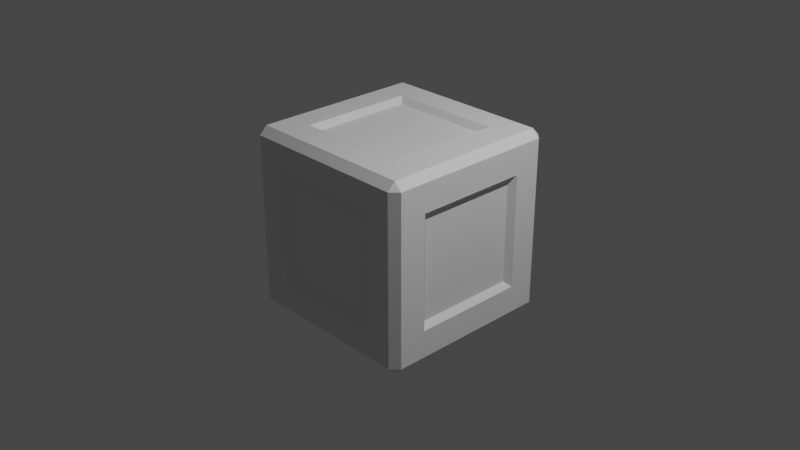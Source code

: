 # Source: cube.blend  (saved by Blender 2.81.16; exported with 4.5.12 LTS)
import bpy
from mathutils import Matrix  # noqa: F401  (used for matrix-valued properties, if any)

bpy.ops.wm.read_factory_settings(use_empty=True)
scene = bpy.context.scene
scene.name = 'Scene'

# ---- collections
col_collection = bpy.data.collections.new('Collection'); scene.collection.children.link(col_collection)

# ---- materials (node trees are filled in below, after node groups)
mat_grey = bpy.data.materials.new('Grey')
mat_grey.use_transparent_shadow = False
mat_grey.diffuse_color = (0.8412, 0.8412, 0.8412, 1.0)
mat_blue = bpy.data.materials.new('Blue')
mat_blue.use_transparent_shadow = False
mat_blue.diffuse_color = (0.004396, 0.03797, 0.08, 1.0)

# ---- material node trees
mat_grey.use_nodes = True; mat_grey.node_tree.nodes.clear()
_N = mat_grey.node_tree.nodes; _L = mat_grey.node_tree.links
n0 = _N.new('ShaderNodeOutputMaterial'); n0.name = 'Material Output'; n0.location = (300, 300)
n1 = _N.new('ShaderNodeBsdfPrincipled'); n1.name = 'Principled BSDF'; n1.location = (10, 300)
n1.distribution = 'GGX'
n1.subsurface_method = 'BURLEY'
n1.inputs[3].default_value = 1.45
n1.inputs[27].default_value = (0.0, 0.0, 0.0, 1.0)
n1.inputs[28].default_value = 1.0
_L.new(n1.outputs[0], n0.inputs[0])
n0.is_active_output = True
mat_blue.use_nodes = True; mat_blue.node_tree.nodes.clear()
_N = mat_blue.node_tree.nodes; _L = mat_blue.node_tree.links
n0 = _N.new('ShaderNodeOutputMaterial'); n0.name = 'Material Output'; n0.location = (300, 300)
n1 = _N.new('ShaderNodeBsdfPrincipled'); n1.name = 'Principled BSDF'; n1.location = (10, 300)
n1.distribution = 'GGX'
n1.subsurface_method = 'BURLEY'
n1.inputs[3].default_value = 1.45
n1.inputs[27].default_value = (0.0, 0.0, 0.0, 1.0)
n1.inputs[28].default_value = 1.0
_L.new(n1.outputs[0], n0.inputs[0])
n0.is_active_output = True

# ---- world
world_world = bpy.data.worlds.new('World'); scene.world = world_world
world_world.use_nodes = True; world_world.node_tree.nodes.clear()
_N = world_world.node_tree.nodes; _L = world_world.node_tree.links
n0 = _N.new('ShaderNodeOutputWorld'); n0.name = 'World Output'; n0.location = (300, 300)
n1 = _N.new('ShaderNodeBackground'); n1.name = 'Background'; n1.location = (10, 300)
n1.inputs[0].default_value = (0.05088, 0.05088, 0.05088, 1.0)
_L.new(n1.outputs[0], n0.inputs[0])
n0.is_active_output = True
world_world.color = (0.05088, 0.05088, 0.05088)
world_world.use_sun_shadow = False
world_world.sun_shadow_jitter_overblur = 0.0

# ---- cameras
cam_camera = bpy.data.cameras.new('Camera')
cam_camera.clip_end = 100.0
cam_camera.ortho_scale = 7.314

# ---- lights
light_light = bpy.data.lights.new('Light', 'POINT')
light_light.transmission_factor = 0.0
light_light.energy = 1000.0
light_light.shadow_soft_size = 0.1
light_light.shadow_maximum_resolution = 0.006
light_light.use_absolute_resolution = True

# ---- meshes
me_cube = bpy.data.meshes.new('Cube')
me_cube.from_pydata([(0.6208, 1.0, 0.6208), (0.6208, 0.6208, 1.0), (1.0, 0.6208, 0.6208), (0.6208, 0.6208, -1.0), (0.6208, 1.0, -0.6208), (1.0, 0.6208, -0.6208), (1.0, -0.6208, 0.6208), (0.6208, -0.6208, 1.0), (0.6208, -1.0, 0.6208), (1.0, -0.6208, -0.6208), (0.6208, -1.0, -0.6208), (0.6208, -0.6208, -1.0), (-0.6208, 1.0, 0.6208), (-1.0, 0.6208, 0.6208), (-0.6208, 0.6208, 1.0), (-1.0, 0.6208, -0.6208), (-0.6208, 1.0, -0.6208), (-0.6208, 0.6208, -1.0), (-1.0, -0.6208, 0.6208), (-0.6208, -1.0, 0.6208), (-0.6208, -0.6208, 1.0), (-0.6208, -0.6208, -1.0), (-0.6208, -1.0, -0.6208), (-1.0, -0.6208, -0.6208), (1.0, 0.9163, 0.9163), (1.0, 0.9163, -0.9163), (1.0, -0.9163, -0.9163), (1.0, -0.9163, 0.9163), (-0.9163, 0.9163, -1.0), (-0.9163, -0.9163, -1.0), (-1.0, -0.9163, -0.9163), (-1.0, 0.9163, -0.9163), (0.9163, 0.9163, -1.0), (-0.9163, 1.0, -0.9163), (0.9163, 1.0, -0.9163), (0.9163, 1.0, 0.9163), (-0.9163, -1.0, -0.9163), (-0.9163, -1.0, 0.9163), (-1.0, -0.9163, 0.9163), (0.9163, -1.0, 0.9163), (0.9163, -1.0, -0.9163), (-0.9163, 1.0, 0.9163), (-1.0, 0.9163, 0.9163), (0.9163, -0.9163, 1.0), (-0.9163, -0.9163, 1.0), (0.9163, 0.9163, 1.0), (0.9163, -0.9163, -1.0), (-0.9163, 0.9163, 1.0), (1.0, 0.9163, 0.9163), (1.0, 0.9163, -0.9163), (1.0, -0.9163, -0.9163), (1.0, -0.9163, 0.9163), (-0.5577, 0.5577, -0.9384), (-0.6208, 0.6208, -1.002), (0.6208, 0.6208, -1.002), (0.5577, 0.5577, -0.9384), (0.6208, -0.6208, -1.002), (0.5577, -0.5577, -0.9384), (-0.6208, -0.6208, -1.002), (-0.5577, -0.5577, -0.9384), (-0.9384, -0.5577, -0.5577), (-1.002, -0.6208, -0.6208), (-1.002, -0.6208, 0.6208), (-0.9384, -0.5577, 0.5577), (-1.002, 0.6208, 0.6208), (-0.9384, 0.5577, 0.5577), (-1.002, 0.6208, -0.6208), (-0.9384, 0.5577, -0.5577), (0.5577, -0.9384, -0.5577), (0.6208, -1.002, -0.6208), (0.6208, -1.002, 0.6208), (0.5577, -0.9384, 0.5577), (-0.6208, -1.002, 0.6208), (-0.5577, -0.9384, 0.5577), (-0.6208, -1.002, -0.6208), (-0.5577, -0.9384, -0.5577), (0.5577, 0.5577, 0.9384), (0.6208, 0.6208, 1.002), (-0.6208, 0.6208, 1.002), (-0.5577, 0.5577, 0.9384), (-0.6208, -0.6208, 1.002), (-0.5577, -0.5577, 0.9384), (0.6208, -0.6208, 1.002), (0.5577, -0.5577, 0.9384), (0.9384, 0.5577, -0.5577), (1.002, 0.6208, -0.6208), (1.002, 0.6208, 0.6208), (0.9384, 0.5577, 0.5577), (1.002, -0.6208, 0.6208), (0.9384, -0.5577, 0.5577), (1.002, -0.6208, -0.6208), (0.9384, -0.5577, -0.5577), (-0.5577, 0.9384, -0.5577), (-0.6208, 1.002, -0.6208), (-0.6208, 1.002, 0.6208), (-0.5577, 0.9384, 0.5577), (0.6208, 1.002, 0.6208), (0.5577, 0.9384, 0.5577), (0.6208, 1.002, -0.6208), (0.5577, 0.9384, -0.5577)], [], [(35, 45, 24), (32, 34, 25), (27, 43, 39), (26, 40, 46), (41, 42, 47), (31, 33, 28), (38, 37, 44), (29, 36, 30), (28, 29, 30, 31), (32, 28, 33, 34), (24, 25, 34, 35), (36, 37, 38, 30), (39, 40, 26, 27), (41, 33, 31, 42), (43, 44, 37, 39), (45, 43, 27, 24), (29, 46, 40, 36), (44, 47, 42, 38), (47, 45, 35, 41), (46, 32, 25, 26), (48, 49, 25, 24), (50, 51, 27, 26), (51, 48, 24, 27), (49, 50, 26, 25), (17, 21, 29, 28), (23, 15, 31, 30), (3, 17, 28, 32), (16, 4, 34, 33), (4, 0, 35, 34), (22, 19, 37, 36), (18, 23, 30, 38), (8, 10, 40, 39), (12, 16, 33, 41), (15, 13, 42, 31), (7, 20, 44, 43), (19, 8, 39, 37), (1, 7, 43, 45), (21, 11, 46, 29), (10, 22, 36, 40), (20, 14, 47, 44), (13, 18, 38, 42), (14, 1, 45, 47), (0, 12, 41, 35), (11, 3, 32, 46), (2, 5, 49, 48), (9, 6, 51, 50), (6, 2, 48, 51), (5, 9, 50, 49), (17, 53, 58, 21), (52, 55, 57, 59), (21, 58, 56, 11), (18, 62, 61, 23), (11, 56, 54, 3), (23, 61, 66, 15), (60, 63, 65, 67), (15, 66, 64, 13), (8, 70, 69, 10), (13, 64, 62, 18), (10, 69, 74, 22), (68, 71, 73, 75), (22, 74, 72, 19), (14, 78, 77, 1), (19, 72, 70, 8), (1, 77, 82, 7), (76, 79, 81, 83), (7, 82, 80, 20), (2, 86, 85, 5), (20, 80, 78, 14), (5, 85, 90, 9), (84, 87, 89, 91), (9, 90, 88, 6), (12, 94, 93, 16), (6, 88, 86, 2), (16, 93, 98, 4), (92, 95, 97, 99), (4, 98, 96, 0), (0, 96, 94, 12), (55, 52, 53, 54), (57, 55, 54, 56), (59, 57, 56, 58), (52, 59, 58, 53), (63, 60, 61, 62), (65, 63, 62, 64), (67, 65, 64, 66), (60, 67, 66, 61), (71, 68, 69, 70), (73, 71, 70, 72), (75, 73, 72, 74), (68, 75, 74, 69), (79, 76, 77, 78), (81, 79, 78, 80), (83, 81, 80, 82), (76, 83, 82, 77), (87, 84, 85, 86), (89, 87, 86, 88), (91, 89, 88, 90), (84, 91, 90, 85), (95, 92, 93, 94), (97, 95, 94, 96), (99, 97, 96, 98), (92, 99, 98, 93), (3, 54, 53, 17)])
me_cube.polygons.foreach_set('material_index', [1, 1, 1, 1, 1, 1, 1, 1, 1, 1, 1, 1, 1, 1, 1, 1, 1, 1, 1, 1, 1, 1, 1, 1, 1, 1, 1, 1, 1, 1, 1, 1, 1, 1, 1, 1, 1, 1, 1, 1, 1, 1, 1, 1, 1, 1, 1, 1, 1, 1, 1, 1, 1, 1, 1, 1, 1, 1, 1, 1, 1, 1, 1, 1, 1, 1, 1, 1, 1, 1, 1, 1, 1, 1, 1, 1, 1, 1, 1, 1, 1, 1, 1, 1, 1, 1, 1, 1, 1, 1, 1, 1, 1, 1, 1, 1, 1, 1, 1, 1, 1, 1])
_uv = me_cube.uv_layers.new(name='UVMap')
_uv.uv.foreach_set('vector', [0.6145, 0.4895, 0.625, 0.4895, 0.6145, 0.5, 0.3645, 0.5105, 0.3645, 0.5, 0.375, 0.5105, 0.6145, 0.7395, 0.625, 0.7395, 0.6145, 0.75, 0.3855, 0.7395, 0.3855, 0.75, 0.375, 0.7395, 0.6145, 0.2605, 0.6145, 0.25, 0.625, 0.2605, 0.3855, 0.2395, 0.3855, 0.25, 0.375, 0.2395, 0.6145, 0.01046, 0.6145, 0.0, 0.625, 0.01046, 0.1355, 0.7395, 0.1355, 0.75, 0.125, 0.7395, 0.1355, 0.5105, 0.1355, 0.7395, 0.125, 0.7395, 0.125, 0.5105, 0.3645, 0.5105, 0.1355, 0.5105, 0.1355, 0.5, 0.3645, 0.5, 0.6145, 0.5105, 0.3855, 0.5105, 0.3855, 0.4895, 0.6145, 0.4895, 0.3855, 0.9895, 0.6145, 0.9895, 0.6145, 1.0, 0.3855, 1.0, 0.6145, 0.7605, 0.3855, 0.7605, 0.3855, 0.7395, 0.6145, 0.7395, 0.6145, 0.2605, 0.3855, 0.2605, 0.3855, 0.2395, 0.6145, 0.2395, 0.6355, 0.7395, 0.8645, 0.7395, 0.8645, 0.75, 0.6355, 0.75, 0.6355, 0.5105, 0.6355, 0.7395, 0.6145, 0.7395, 0.6145, 0.5105, 0.1355, 0.7395, 0.3645, 0.7395, 0.3645, 0.75, 0.1355, 0.75, 0.8645, 0.7395, 0.8645, 0.5105, 0.875, 0.5105, 0.875, 0.7395, 0.8645, 0.5105, 0.6355, 0.5105, 0.6355, 0.5, 0.8645, 0.5, 0.3645, 0.7395, 0.3645, 0.5105, 0.3855, 0.5105, 0.3855, 0.7395, 0.6145, 0.5105, 0.6145, 0.5105, 0.6145, 0.5105, 0.6145, 0.5105, 0.3855, 0.7395, 0.3855, 0.7395, 0.3855, 0.7395, 0.3855, 0.7395, 0.6145, 0.7395, 0.6145, 0.5105, 0.6145, 0.5105, 0.6145, 0.7395, 0.3855, 0.5105, 0.3855, 0.7395, 0.3855, 0.7395, 0.3855, 0.5105, 0.1724, 0.5474, 0.1724, 0.7026, 0.1355, 0.7395, 0.1355, 0.5105, 0.4224, 0.04739, 0.4224, 0.2026, 0.3855, 0.2395, 0.3855, 0.01046, 0.3276, 0.5474, 0.1724, 0.5474, 0.1355, 0.5105, 0.3645, 0.5105, 0.4224, 0.2974, 0.4224, 0.4526, 0.3855, 0.4895, 0.3855, 0.2605, 0.4224, 0.4526, 0.5776, 0.4526, 0.6145, 0.4895, 0.3855, 0.4895, 0.4224, 0.9526, 0.5776, 0.9526, 0.6145, 0.9895, 0.3855, 0.9895, 0.5776, 0.04739, 0.4224, 0.04739, 0.3855, 0.01046, 0.6145, 0.01046, 0.5776, 0.7974, 0.4224, 0.7974, 0.3855, 0.7605, 0.6145, 0.7605, 0.5776, 0.2974, 0.4224, 0.2974, 0.3855, 0.2605, 0.6145, 0.2605, 0.4224, 0.2026, 0.5776, 0.2026, 0.6145, 0.2395, 0.3855, 0.2395, 0.6724, 0.7026, 0.8276, 0.7026, 0.8645, 0.7395, 0.6355, 0.7395, 0.5776, 0.9526, 0.5776, 0.7974, 0.6145, 0.7605, 0.6145, 0.9895, 0.6724, 0.5474, 0.6724, 0.7026, 0.6355, 0.7395, 0.6355, 0.5105, 0.1724, 0.7026, 0.3276, 0.7026, 0.3645, 0.7395, 0.1355, 0.7395, 0.4224, 0.7974, 0.4224, 0.9526, 0.3855, 0.9895, 0.3855, 0.7605, 0.8276, 0.7026, 0.8276, 0.5474, 0.8645, 0.5105, 0.8645, 0.7395, 0.5776, 0.2026, 0.5776, 0.04739, 0.6145, 0.01046, 0.6145, 0.2395, 0.8276, 0.5474, 0.6724, 0.5474, 0.6355, 0.5105, 0.8645, 0.5105, 0.5776, 0.4526, 0.5776, 0.2974, 0.6145, 0.2605, 0.6145, 0.4895, 0.3276, 0.7026, 0.3276, 0.5474, 0.3645, 0.5105, 0.3645, 0.7395, 0.5776, 0.5474, 0.4224, 0.5474, 0.3855, 0.5105, 0.6145, 0.5105, 0.4224, 0.7026, 0.5776, 0.7026, 0.6145, 0.7395, 0.3855, 0.7395, 0.5776, 0.7026, 0.5776, 0.5474, 0.6145, 0.5105, 0.6145, 0.7395, 0.4224, 0.5474, 0.4224, 0.7026, 0.3855, 0.7395, 0.3855, 0.5105, 0.1724, 0.5474, 0.1724, 0.5474, 0.1724, 0.7026, 0.1724, 0.7026, 0.1803, 0.5553, 0.3197, 0.5553, 0.3197, 0.6947, 0.1803, 0.6947, 0.1724, 0.7026, 0.1724, 0.7026, 0.3276, 0.7026, 0.3276, 0.7026, 0.5776, 0.04739, 0.5776, 0.04739, 0.4224, 0.04739, 0.4224, 0.04739, 0.3276, 0.7026, 0.3276, 0.7026, 0.3276, 0.5474, 0.3276, 0.5474, 0.4224, 0.04739, 0.4224, 0.04739, 0.4224, 0.2026, 0.4224, 0.2026, 0.4303, 0.05529, 0.5697, 0.05529, 0.5697, 0.1947, 0.4303, 0.1947, 0.4224, 0.2026, 0.4224, 0.2026, 0.5776, 0.2026, 0.5776, 0.2026, 0.5776, 0.7974, 0.5776, 0.7974, 0.4224, 0.7974, 0.4224, 0.7974, 0.5776, 0.2026, 0.5776, 0.2026, 0.5776, 0.04739, 0.5776, 0.04739, 0.4224, 0.7974, 0.4224, 0.7974, 0.4224, 0.9526, 0.4224, 0.9526, 0.4303, 0.8053, 0.5697, 0.8053, 0.5697, 0.9447, 0.4303, 0.9447, 0.4224, 0.9526, 0.4224, 0.9526, 0.5776, 0.9526, 0.5776, 0.9526, 0.8276, 0.5474, 0.8276, 0.5474, 0.6724, 0.5474, 0.6724, 0.5474, 0.5776, 0.9526, 0.5776, 0.9526, 0.5776, 0.7974, 0.5776, 0.7974, 0.6724, 0.5474, 0.6724, 0.5474, 0.6724, 0.7026, 0.6724, 0.7026, 0.6803, 0.5553, 0.8197, 0.5553, 0.8197, 0.6947, 0.6803, 0.6947, 0.6724, 0.7026, 0.6724, 0.7026, 0.8276, 0.7026, 0.8276, 0.7026, 0.5776, 0.5474, 0.5776, 0.5474, 0.4224, 0.5474, 0.4224, 0.5474, 0.8276, 0.7026, 0.8276, 0.7026, 0.8276, 0.5474, 0.8276, 0.5474, 0.4224, 0.5474, 0.4224, 0.5474, 0.4224, 0.7026, 0.4224, 0.7026, 0.4303, 0.5553, 0.5697, 0.5553, 0.5697, 0.6947, 0.4303, 0.6947, 0.4224, 0.7026, 0.4224, 0.7026, 0.5776, 0.7026, 0.5776, 0.7026, 0.5776, 0.2974, 0.5776, 0.2974, 0.4224, 0.2974, 0.4224, 0.2974, 0.5776, 0.7026, 0.5776, 0.7026, 0.5776, 0.5474, 0.5776, 0.5474, 0.4224, 0.2974, 0.4224, 0.2974, 0.4224, 0.4526, 0.4224, 0.4526, 0.4303, 0.3053, 0.5697, 0.3053, 0.5697, 0.4447, 0.4303, 0.4447, 0.4224, 0.4526, 0.4224, 0.4526, 0.5776, 0.4526, 0.5776, 0.4526, 0.5776, 0.4526, 0.5776, 0.4526, 0.5776, 0.2974, 0.5776, 0.2974, 0.3197, 0.5553, 0.1803, 0.5553, 0.1724, 0.5474, 0.3276, 0.5474, 0.3197, 0.6947, 0.3197, 0.5553, 0.3276, 0.5474, 0.3276, 0.7026, 0.1803, 0.6947, 0.3197, 0.6947, 0.3276, 0.7026, 0.1724, 0.7026, 0.1803, 0.5553, 0.1803, 0.6947, 0.1724, 0.7026, 0.1724, 0.5474, 0.5697, 0.05529, 0.4303, 0.05529, 0.4224, 0.04739, 0.5776, 0.04739, 0.5697, 0.1947, 0.5697, 0.05529, 0.5776, 0.04739, 0.5776, 0.2026, 0.4303, 0.1947, 0.5697, 0.1947, 0.5776, 0.2026, 0.4224, 0.2026, 0.4303, 0.05529, 0.4303, 0.1947, 0.4224, 0.2026, 0.4224, 0.04739, 0.5697, 0.8053, 0.4303, 0.8053, 0.4224, 0.7974, 0.5776, 0.7974, 0.5697, 0.9447, 0.5697, 0.8053, 0.5776, 0.7974, 0.5776, 0.9526, 0.4303, 0.9447, 0.5697, 0.9447, 0.5776, 0.9526, 0.4224, 0.9526, 0.4303, 0.8053, 0.4303, 0.9447, 0.4224, 0.9526, 0.4224, 0.7974, 0.8197, 0.5553, 0.6803, 0.5553, 0.6724, 0.5474, 0.8276, 0.5474, 0.8197, 0.6947, 0.8197, 0.5553, 0.8276, 0.5474, 0.8276, 0.7026, 0.6803, 0.6947, 0.8197, 0.6947, 0.8276, 0.7026, 0.6724, 0.7026, 0.6803, 0.5553, 0.6803, 0.6947, 0.6724, 0.7026, 0.6724, 0.5474, 0.5697, 0.5553, 0.4303, 0.5553, 0.4224, 0.5474, 0.5776, 0.5474, 0.5697, 0.6947, 0.5697, 0.5553, 0.5776, 0.5474, 0.5776, 0.7026, 0.4303, 0.6947, 0.5697, 0.6947, 0.5776, 0.7026, 0.4224, 0.7026, 0.4303, 0.5553, 0.4303, 0.6947, 0.4224, 0.7026, 0.4224, 0.5474, 0.5697, 0.3053, 0.4303, 0.3053, 0.4224, 0.2974, 0.5776, 0.2974, 0.5697, 0.4447, 0.5697, 0.3053, 0.5776, 0.2974, 0.5776, 0.4526, 0.4303, 0.4447, 0.5697, 0.4447, 0.5776, 0.4526, 0.4224, 0.4526, 0.4303, 0.3053, 0.4303, 0.4447, 0.4224, 0.4526, 0.4224, 0.2974, 0.3276, 0.5474, 0.3276, 0.5474, 0.1724, 0.5474, 0.1724, 0.5474])
me_cube.materials.append(mat_grey)
me_cube.materials.append(mat_blue)
me_cube.use_remesh_preserve_volume = False
me_cube.use_remesh_preserve_attributes = False
me_cube.use_mirror_vertex_groups = False
me_cube.update()

# ---- objects
ob_cube = bpy.data.objects.new('Cube', me_cube)
ob_light = bpy.data.objects.new('Light', light_light)
ob_camera = bpy.data.objects.new('Camera', cam_camera)

# ---- transforms, parenting, visibility, modifiers, constraints
ob_cube.location = (0.0, 0.0, 0.0)
ob_cube.lock_rotations_4d = False
ob_cube.empty_display_type = 'ARROWS'
ob_cube.lineart.crease_threshold = 0.0
ob_light.location = (4.076, 1.005, 5.904)
ob_light.rotation_euler = (0.6503, 0.05522, 1.866)
ob_light.lock_rotations_4d = False
ob_light.empty_display_type = 'ARROWS'
ob_light.color = (0.0, 0.0, 0.0, 0.0)
ob_light.lineart.crease_threshold = 0.0
ob_camera.location = (7.359, -6.926, 4.958)
ob_camera.rotation_euler = (1.109, 0.0, 0.8149)
ob_camera.lock_rotations_4d = False
ob_camera.empty_display_type = 'ARROWS'
ob_camera.color = (0.0, 0.0, 0.0, 0.0)
ob_camera.display_type = 'WIRE'
ob_camera.lineart.crease_threshold = 0.0

# ---- collection membership
col_collection.objects.link(ob_cube)
col_collection.objects.link(ob_light)
col_collection.objects.link(ob_camera)

# ---- scene / render settings (as saved in the file)
scene.camera = ob_camera
scene.frame_start = 1; scene.frame_end = 250; scene.frame_set(1)
scene.render.engine = 'BLENDER_EEVEE_NEXT'
scene.cycles.use_denoising = False
scene.cycles.samples = 128
scene.cycles.sampling_pattern = 'TABULATED_SOBOL'
scene.cycles.use_adaptive_sampling = False
scene.cycles.use_light_tree = False
scene.view_settings.view_transform = 'Filmic'
bpy.context.view_layer.update()
